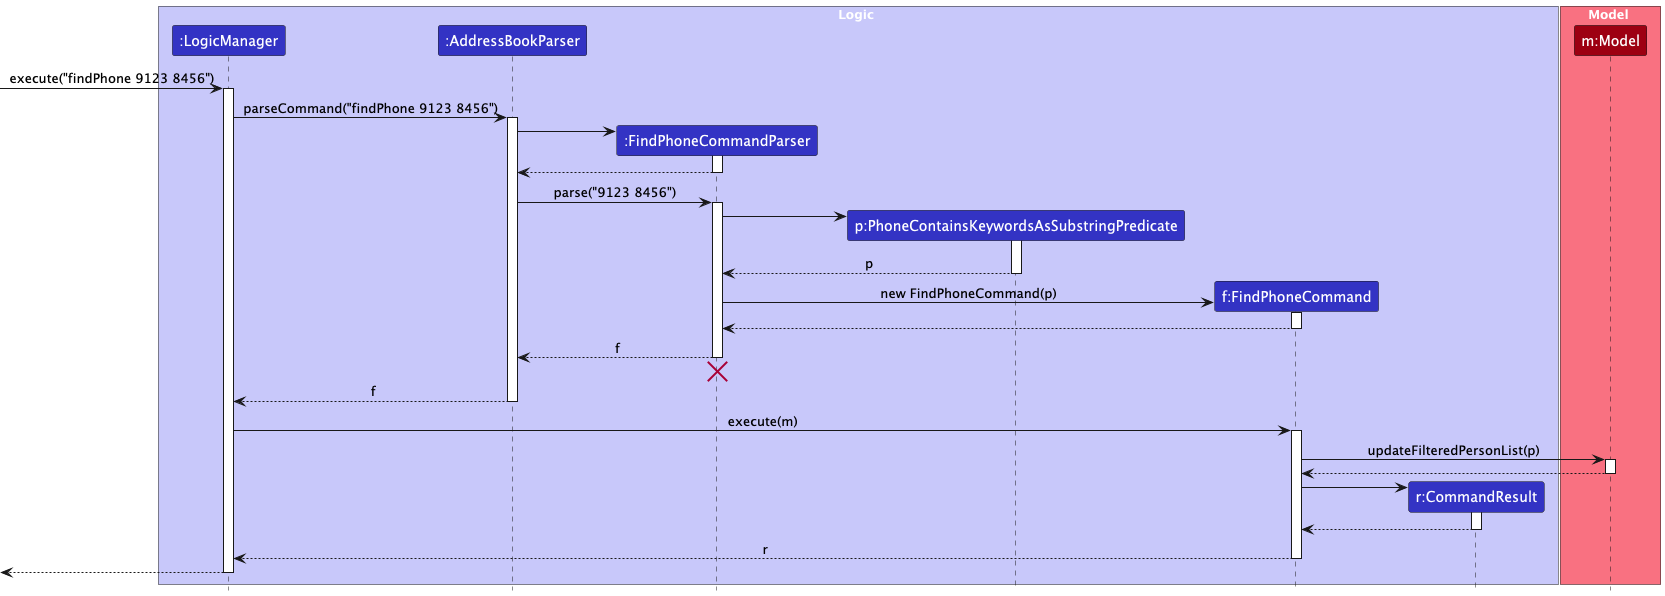

The diagram above was rendered by PlantUML. Its source (embedded in the PNG):
@startuml
!include style.puml
skinparam ArrowFontStyle plain
box Logic LOGIC_COLOR_T1
participant ":LogicManager" as LogicManager LOGIC_COLOR
participant ":AddressBookParser" as AddressBookParser LOGIC_COLOR
participant ":FindPhoneCommandParser" as FindPhoneCommandParser LOGIC_COLOR
participant "p:PhoneContainsKeywordsAsSubstringPredicate" as Predicate LOGIC_COLOR
participant "f:FindPhoneCommand" as FindPhoneCommand LOGIC_COLOR
participant "r:CommandResult" as CommandResult LOGIC_COLOR
end box
box Model MODEL_COLOR_T1
participant "m:Model" as Model MODEL_COLOR
end box
[-> LogicManager : execute("findPhone 9123 8456")
activate LogicManager
LogicManager -> AddressBookParser : parseCommand("findPhone 9123 8456")
activate AddressBookParser
create FindPhoneCommandParser
AddressBookParser -> FindPhoneCommandParser
activate FindPhoneCommandParser
FindPhoneCommandParser --> AddressBookParser
deactivate FindPhoneCommandParser
AddressBookParser -> FindPhoneCommandParser : parse("9123 8456")
activate FindPhoneCommandParser
create Predicate
FindPhoneCommandParser -> Predicate
activate Predicate
Predicate --> FindPhoneCommandParser : p
deactivate Predicate
create FindPhoneCommand
FindPhoneCommandParser -> FindPhoneCommand : new FindPhoneCommand(p)
activate FindPhoneCommand
FindPhoneCommand --> FindPhoneCommandParser :
deactivate FindPhoneCommand
FindPhoneCommandParser --> AddressBookParser : f
deactivate FindPhoneCommandParser
'Hidden arrow to position the destroy marker below the end of the activation bar.
FindPhoneCommandParser -[hidden]-> AddressBookParser
destroy FindPhoneCommandParser
AddressBookParser --> LogicManager : f
deactivate AddressBookParser
LogicManager -> FindPhoneCommand : execute(m)
activate FindPhoneCommand
FindPhoneCommand -> Model : updateFilteredPersonList(p)
activate Model
Model --> FindPhoneCommand
deactivate Model
create CommandResult
FindPhoneCommand -> CommandResult
activate CommandResult
CommandResult --> FindPhoneCommand
deactivate CommandResult
FindPhoneCommand --> LogicManager : r
deactivate FindPhoneCommand
[<--LogicManager
deactivate LogicManager
@enduml